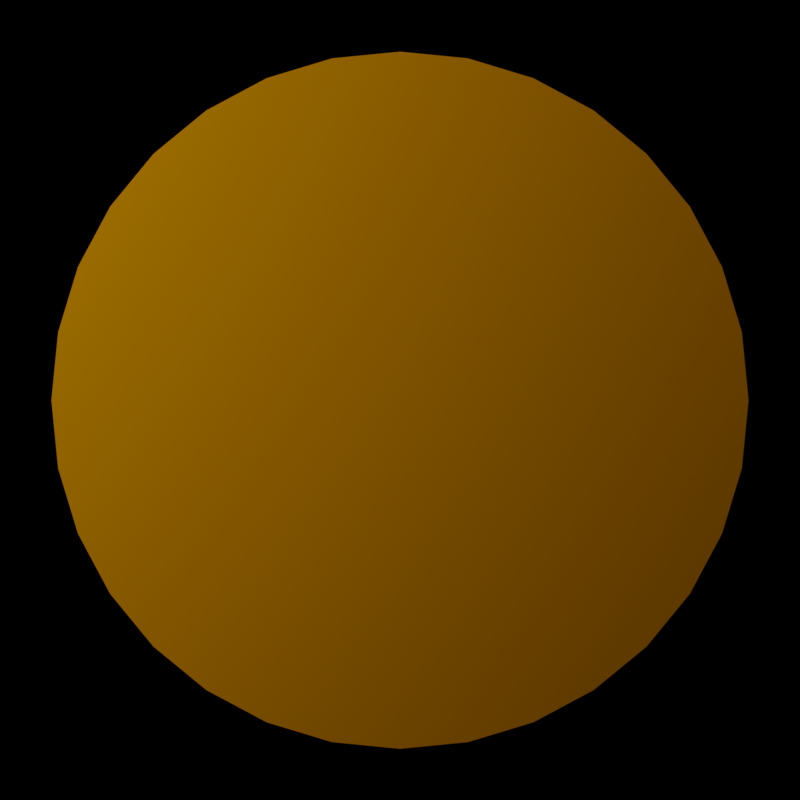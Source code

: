 # Source: coin.blend  (saved by Blender 2.80.74; exported with 4.5.12 LTS)
import bpy
from mathutils import Matrix  # noqa: F401  (used for matrix-valued properties, if any)

bpy.ops.wm.read_factory_settings(use_empty=True)
scene = bpy.context.scene
scene.name = 'Scene'

# ---- collections
col_collection = bpy.data.collections.new('Collection'); scene.collection.children.link(col_collection)

# ---- images (referenced by path relative to the original .blend; pixels are not part of the script)
import os
ASSET_DIR = os.environ.get("B2B_ASSET_DIR", "")  # directory of the original .blend (textures are referenced by path, not embedded)
HERE = os.path.dirname(os.path.abspath(__file__))  # packed textures are extracted next to this script under _unpacked/

def load_image(name, relpath, width, height, colorspace="sRGB"):
    """Load a texture the original file referenced (path relative to the .blend, or extracted next to this script)."""
    p = next((c for c in (os.path.join(HERE, relpath), os.path.join(ASSET_DIR, relpath)) if relpath and os.path.exists(c)), "")
    if p:
        img = bpy.data.images.load(p, check_existing=True)
        img.name = name
    else:  # same state as the original file: an image datablock whose file is absent (Cycles renders it pink)
        img = bpy.data.images.new(name, width, height)
        img.source = "FILE"
        img.filepath = "//" + (relpath or name)
    img.colorspace_settings.name = colorspace
    return img
img_dragoncoin_png = load_image('dragoncoin.png', 'dragoncoin.png', 1024, 1024, 'sRGB')

# ---- materials (node trees are filled in below, after node groups)
mat_coin = bpy.data.materials.new('coin')

# ---- material node trees
mat_coin.use_nodes = True; mat_coin.node_tree.nodes.clear()
_N = mat_coin.node_tree.nodes; _L = mat_coin.node_tree.links
n0 = _N.new('ShaderNodeOutputMaterial'); n0.name = 'Material Output'; n0.location = (181, 314)
n1 = _N.new('ShaderNodeDisplacement'); n1.name = 'Displacement'; n1.location = (-106, 183)
n1.inputs[1].default_value = 0.0
n1.inputs[2].default_value = 2.0
n2 = _N.new('ShaderNodeInvert'); n2.name = 'Invert'; n2.location = (-308, 151)
n3 = _N.new('ShaderNodeTexImage'); n3.name = 'Image Texture'; n3.location = (-645, 158)
n3.image = img_dragoncoin_png
n4 = _N.new('ShaderNodeBsdfToon'); n4.name = 'Toon BSDF'; n4.location = (-868, 372)
n4.inputs[0].default_value = (0.7991, 0.314, 2.98e-08, 1.0)
n4.inputs[1].default_value = 0.5308
n4.inputs[2].default_value = 0.2308
_L.new(n1.outputs[0], n0.inputs[2])
_L.new(n3.outputs[0], n2.inputs[1])
_L.new(n2.outputs[0], n1.inputs[0])
_L.new(n4.outputs[0], n0.inputs[0])
n0.is_active_output = True

# ---- world
world_world = bpy.data.worlds.new('World'); scene.world = world_world
world_world.use_nodes = True; world_world.node_tree.nodes.clear()
_N = world_world.node_tree.nodes; _L = world_world.node_tree.links
n0 = _N.new('ShaderNodeOutputWorld'); n0.name = 'World Output'; n0.location = (300, 300)
n0.is_active_output = True
world_world.color = (0.05088, 0.05088, 0.05088)
world_world.use_sun_shadow = False
world_world.sun_shadow_jitter_overblur = 0.0

# ---- cameras
cam_camera = bpy.data.cameras.new('Camera')
cam_camera.clip_end = 100.0
cam_camera.ortho_scale = 7.314
cam_camera_001 = bpy.data.cameras.new('Camera.001')

# ---- lights
light_light = bpy.data.lights.new('Light', 'POINT')
light_light.transmission_factor = 0.0
light_light.energy = 1000.0
light_light.shadow_soft_size = 0.1
light_light.shadow_maximum_resolution = 0.006
light_light.use_absolute_resolution = True

# ---- meshes
me_cylinder = bpy.data.meshes.new('Cylinder')
me_cylinder.from_pydata([(0.0, 0.2, 1.0), (0.0, -0.2, 1.0), (0.1951, 0.2, 0.9808), (0.1951, -0.2, 0.9808), (0.3827, 0.2, 0.9239), (0.3827, -0.2, 0.9239), (0.5556, 0.2, 0.8315), (0.5556, -0.2, 0.8315), (0.7071, 0.2, 0.7071), (0.7071, -0.2, 0.7071), (0.8315, 0.2, 0.5556), (0.8315, -0.2, 0.5556), (0.9239, 0.2, 0.3827), (0.9239, -0.2, 0.3827), (0.9808, 0.2, 0.1951), (0.9808, -0.2, 0.1951), (1.0, 0.2, -1.788e-07), (1.0, -0.2, -2.384e-07), (0.9808, 0.2, -0.1951), (0.9808, -0.2, -0.1951), (0.9239, 0.2, -0.3827), (0.9239, -0.2, -0.3827), (0.8315, 0.2, -0.5556), (0.8315, -0.2, -0.5556), (0.7071, 0.2, -0.7071), (0.7071, -0.2, -0.7071), (0.5556, 0.2, -0.8315), (0.5556, -0.2, -0.8315), (0.3827, 0.2, -0.9239), (0.3827, -0.2, -0.9239), (0.1951, 0.2, -0.9808), (0.1951, -0.2, -0.9808), (-3.258e-07, 0.2, -1.0), (-3.258e-07, -0.2, -1.0), (-0.1951, 0.2, -0.9808), (-0.1951, -0.2, -0.9808), (-0.3827, 0.2, -0.9239), (-0.3827, -0.2, -0.9239), (-0.5556, 0.2, -0.8315), (-0.5556, -0.2, -0.8315), (-0.7071, 0.2, -0.7071), (-0.7071, -0.2, -0.7071), (-0.8315, 0.2, -0.5556), (-0.8315, -0.2, -0.5556), (-0.9239, 0.2, -0.3827), (-0.9239, -0.2, -0.3827), (-0.9808, 0.2, -0.1951), (-0.9808, -0.2, -0.1951), (-1.0, 0.2, 7.153e-07), (-1.0, -0.2, 5.96e-07), (-0.9808, 0.2, 0.1951), (-0.9808, -0.2, 0.1951), (-0.9239, 0.2, 0.3827), (-0.9239, -0.2, 0.3827), (-0.8315, 0.2, 0.5556), (-0.8315, -0.2, 0.5556), (-0.7071, 0.2, 0.7071), (-0.7071, -0.2, 0.7071), (-0.5556, 0.2, 0.8315), (-0.5556, -0.2, 0.8315), (-0.3827, 0.2, 0.9239), (-0.3827, -0.2, 0.9239), (-0.1951, 0.2, 0.9808), (-0.1951, -0.2, 0.9808)], [], [(0, 1, 3, 2), (2, 3, 5, 4), (4, 5, 7, 6), (6, 7, 9, 8), (8, 9, 11, 10), (10, 11, 13, 12), (12, 13, 15, 14), (14, 15, 17, 16), (16, 17, 19, 18), (18, 19, 21, 20), (20, 21, 23, 22), (22, 23, 25, 24), (24, 25, 27, 26), (26, 27, 29, 28), (28, 29, 31, 30), (30, 31, 33, 32), (32, 33, 35, 34), (34, 35, 37, 36), (36, 37, 39, 38), (38, 39, 41, 40), (40, 41, 43, 42), (42, 43, 45, 44), (44, 45, 47, 46), (46, 47, 49, 48), (48, 49, 51, 50), (50, 51, 53, 52), (52, 53, 55, 54), (54, 55, 57, 56), (56, 57, 59, 58), (58, 59, 61, 60), (3, 1, 63, 61, 59, 57, 55, 53, 51, 49, 47, 45, 43, 41, 39, 37, 35, 33, 31, 29, 27, 25, 23, 21, 19, 17, 15, 13, 11, 9, 7, 5), (60, 61, 63, 62), (62, 63, 1, 0), (0, 2, 4, 6, 8, 10, 12, 14, 16, 18, 20, 22, 24, 26, 28, 30, 32, 34, 36, 38, 40, 42, 44, 46, 48, 50, 52, 54, 56, 58, 60, 62)])
_uv = me_cylinder.uv_layers.new(name='UVMap')
_uv.uv.foreach_set('vector', [0.4097, 0.7216, 0.4097, 0.8198, 0.4035, 0.8198, 0.4035, 0.7216, 0.4035, 0.7216, 0.4035, 0.8198, 0.3974, 0.8198, 0.3974, 0.7216, 0.3974, 0.7216, 0.3974, 0.8198, 0.3913, 0.8198, 0.3913, 0.7216, 0.3913, 0.7216, 0.3913, 0.8198, 0.3851, 0.8198, 0.3851, 0.7216, 0.3851, 0.7216, 0.3851, 0.8198, 0.379, 0.8198, 0.379, 0.7216, 0.379, 0.7216, 0.379, 0.8198, 0.3729, 0.8198, 0.3729, 0.7216, 0.3729, 0.7216, 0.3729, 0.8198, 0.3667, 0.8198, 0.3667, 0.7216, 0.3667, 0.7216, 0.3667, 0.8198, 0.3606, 0.8198, 0.3606, 0.7216, 0.3606, 0.7216, 0.3606, 0.8198, 0.3545, 0.8198, 0.3545, 0.7216, 0.3545, 0.7216, 0.3545, 0.8198, 0.3483, 0.8198, 0.3483, 0.7216, 0.3483, 0.7216, 0.3483, 0.8198, 0.3422, 0.8198, 0.3422, 0.7216, 0.3422, 0.7216, 0.3422, 0.8198, 0.3361, 0.8198, 0.3361, 0.7216, 0.3361, 0.7216, 0.3361, 0.8198, 0.3299, 0.8198, 0.3299, 0.7216, 0.3299, 0.7216, 0.3299, 0.8198, 0.3238, 0.8198, 0.3238, 0.7216, 0.3238, 0.7216, 0.3238, 0.8198, 0.3177, 0.8198, 0.3177, 0.7216, 0.3177, 0.7216, 0.3177, 0.8198, 0.3115, 0.8198, 0.3115, 0.7216, 0.3115, 0.7216, 0.3115, 0.8198, 0.3054, 0.8198, 0.3054, 0.7216, 0.3054, 0.7216, 0.3054, 0.8198, 0.2993, 0.8198, 0.2993, 0.7216, 0.2993, 0.7216, 0.2993, 0.8198, 0.2931, 0.8198, 0.2931, 0.7216, 0.2931, 0.7216, 0.2931, 0.8198, 0.287, 0.8198, 0.287, 0.7216, 0.287, 0.7216, 0.287, 0.8198, 0.2809, 0.8198, 0.2809, 0.7216, 0.2809, 0.7216, 0.2809, 0.8198, 0.2747, 0.8198, 0.2747, 0.7216, 0.2747, 0.7216, 0.2747, 0.8198, 0.2686, 0.8198, 0.2686, 0.7216, 0.2686, 0.7216, 0.2686, 0.8198, 0.2625, 0.8198, 0.2625, 0.7216, 0.2625, 0.7216, 0.2625, 0.8198, 0.2563, 0.8198, 0.2563, 0.7216, 0.2563, 0.7216, 0.2563, 0.8198, 0.2502, 0.8198, 0.2502, 0.7216, 0.2502, 0.7216, 0.2502, 0.8198, 0.2441, 0.8198, 0.2441, 0.7216, 0.2441, 0.7216, 0.2441, 0.8198, 0.2379, 0.8198, 0.2379, 0.7216, 0.2379, 0.7216, 0.2379, 0.8198, 0.2318, 0.8198, 0.2318, 0.7216, 0.2318, 0.7216, 0.2318, 0.8198, 0.2257, 0.8198, 0.2257, 0.7216, 0.5961, 0.9946, 0.4976, 1.004, 0.3991, 0.9946, 0.3043, 0.9658, 0.217, 0.9192, 0.1405, 0.8564, 0.07766, 0.7798, 0.03099, 0.6925, 0.002251, 0.5978, -0.007454, 0.4992, 0.002251, 0.4007, 0.03099, 0.306, 0.07766, 0.2186, 0.1405, 0.1421, 0.217, 0.0793, 0.3043, 0.03263, 0.3991, 0.003885, 0.4976, -0.005819, 0.5961, 0.003885, 0.6909, 0.03263, 0.7782, 0.0793, 0.8547, 0.1421, 0.9175, 0.2186, 0.9642, 0.306, 0.9929, 0.4007, 1.003, 0.4992, 0.9929, 0.5978, 0.9642, 0.6925, 0.9175, 0.7798, 0.8547, 0.8564, 0.7782, 0.9192, 0.6909, 0.9658, 0.2257, 0.7216, 0.2257, 0.8198, 0.2195, 0.8198, 0.2195, 0.7216, 0.2195, 0.7216, 0.2195, 0.8198, 0.2134, 0.8198, 0.2134, 0.7216, 0.4972, 1.003, 0.5958, 0.9932, 0.6907, 0.9644, 0.7781, 0.9177, 0.8547, 0.8548, 0.9176, 0.7782, 0.9643, 0.6908, 0.9931, 0.5959, 1.003, 0.4972, 0.9931, 0.3986, 0.9643, 0.3037, 0.9176, 0.2163, 0.8547, 0.1397, 0.7781, 0.0768, 0.6907, 0.03007, 0.5958, 0.001298, 0.4972, -0.008419, 0.3985, 0.001298, 0.3036, 0.03007, 0.2162, 0.0768, 0.1396, 0.1397, 0.0767, 0.2163, 0.02997, 0.3037, 0.0012, 0.3986, -0.008517, 0.4972, 0.0012, 0.5959, 0.02998, 0.6908, 0.0767, 0.7782, 0.1396, 0.8548, 0.2162, 0.9177, 0.3036, 0.9644, 0.3985, 0.9932])
me_cylinder.materials.append(mat_coin)
me_cylinder.use_remesh_preserve_volume = False
me_cylinder.use_remesh_preserve_attributes = False
me_cylinder.use_mirror_vertex_groups = False
me_cylinder.update()
me_plane = bpy.data.meshes.new('Plane')
me_plane.from_pydata([(-1.0, -1.0, 0.0), (1.0, -1.0, 0.0), (-1.0, 1.0, 0.0), (1.0, 1.0, 0.0)], [], [(0, 1, 3, 2)])
_uv = me_plane.uv_layers.new(name='UVMap')
_uv.uv.foreach_set('vector', [0.0, 0.0, 1.0, 0.0, 1.0, 1.0, 0.0, 1.0])
me_plane.use_remesh_preserve_volume = False
me_plane.use_remesh_preserve_attributes = False
me_plane.use_mirror_vertex_groups = False
me_plane.update()

# ---- objects
ob_light = bpy.data.objects.new('Light', light_light)
ob_camera = bpy.data.objects.new('Camera', cam_camera)
ob_cylinder = bpy.data.objects.new('Cylinder', me_cylinder)
ob_empty = bpy.data.objects.new('Empty', None)
ob_plane = bpy.data.objects.new('Plane', me_plane)
ob_camera_001 = bpy.data.objects.new('Camera.001', cam_camera_001)

# ---- transforms, parenting, visibility, modifiers, constraints
ob_light.location = (-5.163, -4.089, 3.196)
ob_light.rotation_euler = (0.6503, 0.05522, 1.866)
ob_light.lock_rotations_4d = False
ob_light.empty_display_type = 'ARROWS'
ob_light.color = (0.0, 0.0, 0.0, 0.0)
ob_light.lineart.crease_threshold = 0.0
ob_camera.location = (0.0, -6.379, 2.956)
ob_camera.rotation_euler = (1.309, 0.0, 0.0)
ob_camera.lock_rotations_4d = False
ob_camera.empty_display_type = 'ARROWS'
ob_camera.color = (0.0, 0.0, 0.0, 0.0)
ob_camera.display_type = 'WIRE'
ob_camera.lineart.crease_threshold = 0.0
ob_cylinder.parent = ob_empty
ob_cylinder.location = (0.0, 0.0, 0.0)
ob_cylinder.lineart.crease_threshold = 0.0
ob_empty.location = (0.0, 0.0, 0.0)
ob_empty.lineart.crease_threshold = 0.0
ob_plane.location = (0.0, 0.0, -1.0)
ob_plane.visible_camera = False
ob_plane.visible_diffuse = False
ob_plane.visible_glossy = False
ob_plane.visible_transmission = False
ob_plane.visible_volume_scatter = False
ob_plane.lineart.crease_threshold = 0.0
ob_camera_001.location = (0.0, -3.388, -1.481e-07)
ob_camera_001.rotation_euler = (1.571, 0.0, 0.0)
ob_camera_001.lineart.crease_threshold = 0.0

# ---- collection membership
col_collection.objects.link(ob_light)
col_collection.objects.link(ob_camera)
col_collection.objects.link(ob_cylinder)
col_collection.objects.link(ob_empty)
col_collection.objects.link(ob_plane)
col_collection.objects.link(ob_camera_001)

# ---- scene / render settings (as saved in the file)
scene.camera = ob_camera_001
scene.frame_start = 1; scene.frame_end = 60; scene.frame_set(0)
scene.render.engine = 'CYCLES'
scene.render.image_settings.color_depth = '16'
scene.render.image_settings.compression = 0
scene.render.resolution_x = 64
scene.render.resolution_y = 64
scene.render.film_transparent = True
scene.cycles.use_denoising = False
scene.cycles.samples = 128
scene.cycles.sampling_pattern = 'TABULATED_SOBOL'
scene.cycles.use_adaptive_sampling = False
scene.cycles.use_light_tree = False
scene.view_settings.view_transform = 'Filmic'
bpy.context.view_layer.update()
